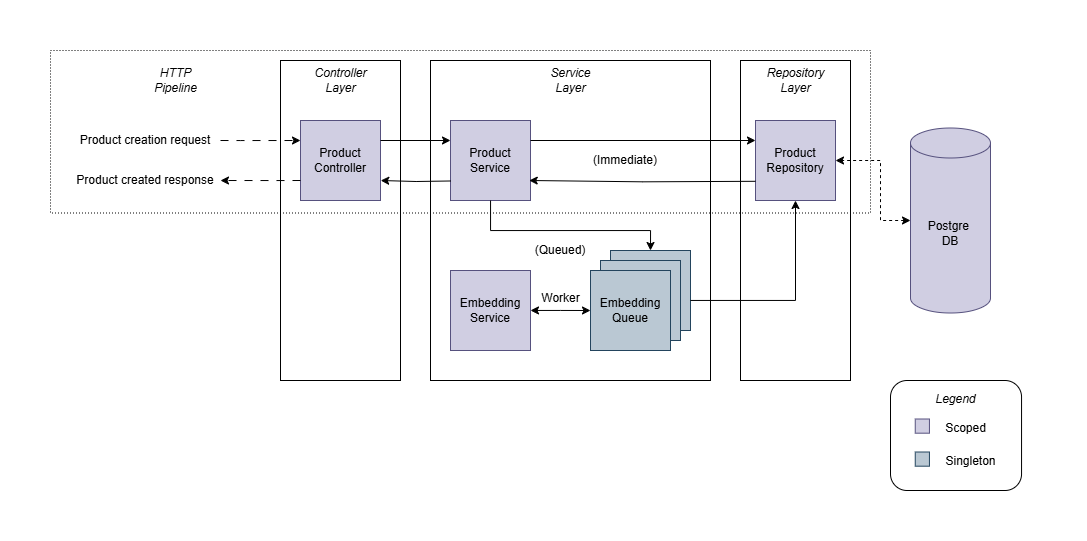

The diagram above was exported from draw.io. Its source (the exported page's mxGraphModel, read from the mxfile embedded in the PNG):
<mxGraphModel dx="1947" dy="597" grid="1" gridSize="10" guides="1" tooltips="1" connect="1" arrows="1" fold="1" page="1" pageScale="1" pageWidth="850" pageHeight="1100" background="none" math="0" shadow="0">
  <root>
    <mxCell id="0" />
    <mxCell id="1" parent="0" />
    <mxCell id="wa9JE-fIE5mk73pFamyn-22" value="" style="rounded=0;whiteSpace=wrap;html=1;align=center;verticalAlign=middle;fontFamily=Helvetica;fontSize=12;fillColor=none;" parent="1" vertex="1">
      <mxGeometry x="-160" y="310" width="280" height="320" as="geometry" />
    </mxCell>
    <mxCell id="yVHR98uHLowHqBcOtqma-6" value="" style="rounded=0;whiteSpace=wrap;html=1;fillColor=none;dashed=1;dashPattern=1 2;" vertex="1" parent="1">
      <mxGeometry x="-540" y="300" width="820" height="162.5" as="geometry" />
    </mxCell>
    <mxCell id="wa9JE-fIE5mk73pFamyn-21" value="" style="rounded=0;whiteSpace=wrap;html=1;align=center;verticalAlign=middle;fontFamily=Helvetica;fontSize=12;fillColor=none;" parent="1" vertex="1">
      <mxGeometry x="-310" y="310" width="120" height="320" as="geometry" />
    </mxCell>
    <mxCell id="wa9JE-fIE5mk73pFamyn-23" value="" style="rounded=0;whiteSpace=wrap;html=1;align=center;verticalAlign=middle;fontFamily=Helvetica;fontSize=12;fillColor=none;" parent="1" vertex="1">
      <mxGeometry x="150" y="310" width="110" height="320" as="geometry" />
    </mxCell>
    <mxCell id="KSE1pdtrb8QWXj-khYvH-1" value="Product Controller" style="whiteSpace=wrap;html=1;aspect=fixed;fillColor=#d0cee2;strokeColor=#56517e;" parent="1" vertex="1">
      <mxGeometry x="-290" y="370" width="80" height="80" as="geometry" />
    </mxCell>
    <mxCell id="KSE1pdtrb8QWXj-khYvH-4" value="" style="curved=1;endArrow=classic;html=1;rounded=0;exitX=1;exitY=0.5;exitDx=0;exitDy=0;entryX=0;entryY=0.5;entryDx=0;entryDy=0;" parent="1" edge="1">
      <mxGeometry width="50" height="50" relative="1" as="geometry">
        <mxPoint x="-210" y="390" as="sourcePoint" />
        <mxPoint x="-140" y="390" as="targetPoint" />
        <Array as="points" />
      </mxGeometry>
    </mxCell>
    <mxCell id="vgPL6nxl_xndeTsh-V4i-4" value="" style="edgeStyle=orthogonalEdgeStyle;rounded=0;orthogonalLoop=1;jettySize=auto;html=1;dashed=1;dashPattern=8 8;" parent="1" edge="1">
      <mxGeometry relative="1" as="geometry">
        <mxPoint x="-370" y="390" as="sourcePoint" />
        <mxPoint x="-290" y="390" as="targetPoint" />
        <Array as="points">
          <mxPoint x="-350" y="390" />
          <mxPoint x="-350" y="390" />
        </Array>
      </mxGeometry>
    </mxCell>
    <mxCell id="vgPL6nxl_xndeTsh-V4i-5" value="Product Service" style="whiteSpace=wrap;html=1;fillColor=#d0cee2;strokeColor=#56517e;" parent="1" vertex="1">
      <mxGeometry x="-140" y="370" width="80" height="80" as="geometry" />
    </mxCell>
    <mxCell id="vgPL6nxl_xndeTsh-V4i-7" value="Product Repository" style="whiteSpace=wrap;html=1;fillColor=#d0cee2;strokeColor=#56517e;" parent="1" vertex="1">
      <mxGeometry x="165" y="370" width="80" height="80" as="geometry" />
    </mxCell>
    <mxCell id="vgPL6nxl_xndeTsh-V4i-9" value="Postgre&amp;nbsp;&lt;div&gt;DB&lt;/div&gt;" style="shape=cylinder3;whiteSpace=wrap;html=1;boundedLbl=1;backgroundOutline=1;size=15;fillColor=#d0cee2;strokeColor=#56517e;" parent="1" vertex="1">
      <mxGeometry x="320" y="377.5" width="80" height="185" as="geometry" />
    </mxCell>
    <mxCell id="vgPL6nxl_xndeTsh-V4i-14" value="" style="endArrow=classic;startArrow=classic;html=1;rounded=0;entryX=1;entryY=0.5;entryDx=0;entryDy=0;startFill=1;dashed=1;endFill=1;" parent="1" source="vgPL6nxl_xndeTsh-V4i-9" target="vgPL6nxl_xndeTsh-V4i-7" edge="1">
      <mxGeometry width="50" height="50" relative="1" as="geometry">
        <mxPoint x="280" y="385" as="sourcePoint" />
        <mxPoint x="355" y="315" as="targetPoint" />
        <Array as="points">
          <mxPoint x="290" y="470" />
          <mxPoint x="290" y="410" />
        </Array>
      </mxGeometry>
    </mxCell>
    <mxCell id="vgPL6nxl_xndeTsh-V4i-32" value="" style="edgeStyle=orthogonalEdgeStyle;rounded=0;orthogonalLoop=1;jettySize=auto;html=1;fontFamily=Helvetica;fontSize=12;fontColor=default;startArrow=classic;startFill=1;" parent="1" target="vgPL6nxl_xndeTsh-V4i-31" edge="1">
      <mxGeometry relative="1" as="geometry">
        <Array as="points">
          <mxPoint x="-30" y="560" />
          <mxPoint x="-30" y="560" />
        </Array>
        <mxPoint y="560" as="sourcePoint" />
      </mxGeometry>
    </mxCell>
    <mxCell id="vgPL6nxl_xndeTsh-V4i-31" value="Embedding Service" style="whiteSpace=wrap;html=1;fillColor=#d0cee2;strokeColor=#56517e;" parent="1" vertex="1">
      <mxGeometry x="-140" y="520" width="80" height="80" as="geometry" />
    </mxCell>
    <mxCell id="wa9JE-fIE5mk73pFamyn-7" value="" style="group" parent="1" vertex="1" connectable="0">
      <mxGeometry y="500" width="100" height="100" as="geometry" />
    </mxCell>
    <mxCell id="vgPL6nxl_xndeTsh-V4i-29" value="Embedding Queue" style="whiteSpace=wrap;html=1;fillColor=#bac8d3;strokeColor=#23445d;" parent="wa9JE-fIE5mk73pFamyn-7" vertex="1">
      <mxGeometry x="20" width="80" height="80" as="geometry" />
    </mxCell>
    <mxCell id="wa9JE-fIE5mk73pFamyn-5" value="Embedding Queue" style="whiteSpace=wrap;html=1;fillColor=#bac8d3;strokeColor=#23445d;" parent="wa9JE-fIE5mk73pFamyn-7" vertex="1">
      <mxGeometry x="10" y="10" width="80" height="80" as="geometry" />
    </mxCell>
    <mxCell id="wa9JE-fIE5mk73pFamyn-6" value="Embedding Queue" style="whiteSpace=wrap;html=1;fillColor=#bac8d3;strokeColor=#23445d;" parent="wa9JE-fIE5mk73pFamyn-7" vertex="1">
      <mxGeometry y="20" width="80" height="80" as="geometry" />
    </mxCell>
    <mxCell id="wa9JE-fIE5mk73pFamyn-20" value="" style="group" parent="1" vertex="1" connectable="0">
      <mxGeometry x="300" y="630" width="146.44" height="110" as="geometry" />
    </mxCell>
    <mxCell id="wa9JE-fIE5mk73pFamyn-9" value="&lt;i&gt;Legend&lt;/i&gt;&lt;div&gt;&lt;div&gt;&lt;br&gt;&lt;/div&gt;&lt;div&gt;&lt;br&gt;&lt;/div&gt;&lt;div&gt;&lt;br&gt;&lt;/div&gt;&lt;div&gt;&lt;br&gt;&lt;/div&gt;&lt;div&gt;&lt;br&gt;&lt;/div&gt;&lt;/div&gt;" style="rounded=1;whiteSpace=wrap;html=1;align=center;verticalAlign=middle;fontFamily=Helvetica;fontSize=12;fillColor=none;" parent="wa9JE-fIE5mk73pFamyn-20" vertex="1">
      <mxGeometry width="131.05088212733313" height="110" as="geometry" />
    </mxCell>
    <mxCell id="wa9JE-fIE5mk73pFamyn-12" value="" style="group" parent="wa9JE-fIE5mk73pFamyn-20" vertex="1" connectable="0">
      <mxGeometry x="24.749895167476396" y="33" width="121.69010483252362" height="33" as="geometry" />
    </mxCell>
    <mxCell id="wa9JE-fIE5mk73pFamyn-15" value="" style="group" parent="wa9JE-fIE5mk73pFamyn-12" vertex="1" connectable="0">
      <mxGeometry width="112.32932753771411" height="33" as="geometry" />
    </mxCell>
    <mxCell id="wa9JE-fIE5mk73pFamyn-11" value="Scoped" style="text;html=1;align=center;verticalAlign=middle;resizable=0;points=[];autosize=1;strokeColor=none;fillColor=none;fontFamily=Helvetica;fontSize=12;fontColor=default;" parent="wa9JE-fIE5mk73pFamyn-15" vertex="1">
      <mxGeometry x="20.003852849181964" width="60" height="30" as="geometry" />
    </mxCell>
    <mxCell id="wa9JE-fIE5mk73pFamyn-14" value="" style="whiteSpace=wrap;html=1;aspect=fixed;rounded=0;strokeColor=#56517e;align=center;verticalAlign=middle;fontFamily=Helvetica;fontSize=12;fillColor=#d0cee2;" parent="wa9JE-fIE5mk73pFamyn-15" vertex="1">
      <mxGeometry y="5.5" width="14.191006749491244" height="14.191006749491244" as="geometry" />
    </mxCell>
    <mxCell id="wa9JE-fIE5mk73pFamyn-16" value="" style="group" parent="wa9JE-fIE5mk73pFamyn-20" vertex="1" connectable="0">
      <mxGeometry x="24.749895167476396" y="66" width="121.69010483252362" height="33" as="geometry" />
    </mxCell>
    <mxCell id="wa9JE-fIE5mk73pFamyn-17" value="" style="group" parent="wa9JE-fIE5mk73pFamyn-16" vertex="1" connectable="0">
      <mxGeometry width="112.32932753771411" height="33" as="geometry" />
    </mxCell>
    <mxCell id="wa9JE-fIE5mk73pFamyn-18" value="Singleton" style="text;html=1;align=center;verticalAlign=middle;resizable=0;points=[];autosize=1;strokeColor=none;fillColor=none;fontFamily=Helvetica;fontSize=12;fontColor=default;" parent="wa9JE-fIE5mk73pFamyn-17" vertex="1">
      <mxGeometry x="20.003852849181964" width="70" height="30" as="geometry" />
    </mxCell>
    <mxCell id="wa9JE-fIE5mk73pFamyn-19" value="" style="whiteSpace=wrap;html=1;aspect=fixed;rounded=0;strokeColor=#23445d;align=center;verticalAlign=middle;fontFamily=Helvetica;fontSize=12;fillColor=#bac8d3;" parent="wa9JE-fIE5mk73pFamyn-17" vertex="1">
      <mxGeometry y="5.5" width="14.191006749491244" height="14.191006749491244" as="geometry" />
    </mxCell>
    <mxCell id="wa9JE-fIE5mk73pFamyn-25" value="&lt;i&gt;Controller&lt;/i&gt;&lt;div&gt;&lt;i&gt;Layer&lt;/i&gt;&lt;/div&gt;" style="text;html=1;align=center;verticalAlign=middle;resizable=0;points=[];autosize=1;fillColor=none;" parent="1" vertex="1">
      <mxGeometry x="-290" y="310" width="80" height="40" as="geometry" />
    </mxCell>
    <mxCell id="wa9JE-fIE5mk73pFamyn-26" value="&lt;div&gt;&lt;i&gt;Service&lt;/i&gt;&lt;/div&gt;&lt;div&gt;&lt;i&gt;Layer&lt;/i&gt;&lt;/div&gt;" style="text;html=1;align=center;verticalAlign=middle;resizable=0;points=[];autosize=1;fillColor=none;" parent="1" vertex="1">
      <mxGeometry x="-50" y="310" width="60" height="40" as="geometry" />
    </mxCell>
    <mxCell id="wa9JE-fIE5mk73pFamyn-27" value="&lt;div&gt;&lt;span style=&quot;background-color: transparent; color: light-dark(rgb(0, 0, 0), rgb(255, 255, 255));&quot;&gt;&lt;i&gt;Repository&lt;/i&gt;&lt;/span&gt;&lt;/div&gt;&lt;div&gt;&lt;span style=&quot;background-color: transparent; color: light-dark(rgb(0, 0, 0), rgb(255, 255, 255));&quot;&gt;&lt;i&gt;Layer&lt;/i&gt;&lt;/span&gt;&lt;/div&gt;" style="text;html=1;align=center;verticalAlign=middle;resizable=0;points=[];autosize=1;fillColor=none;" parent="1" vertex="1">
      <mxGeometry x="165" y="310" width="80" height="40" as="geometry" />
    </mxCell>
    <mxCell id="wa9JE-fIE5mk73pFamyn-28" value="Worker" style="text;html=1;align=center;verticalAlign=middle;resizable=0;points=[];autosize=1;strokeColor=none;fillColor=none;fontFamily=Helvetica;fontSize=12;fontColor=default;" parent="1" vertex="1">
      <mxGeometry x="-60" y="532.5" width="60" height="30" as="geometry" />
    </mxCell>
    <mxCell id="vgPL6nxl_xndeTsh-V4i-30" value="" style="edgeStyle=orthogonalEdgeStyle;rounded=0;orthogonalLoop=1;jettySize=auto;html=1;fontFamily=Helvetica;fontSize=12;fontColor=default;entryX=0.5;entryY=0;entryDx=0;entryDy=0;" parent="1" source="vgPL6nxl_xndeTsh-V4i-5" target="vgPL6nxl_xndeTsh-V4i-29" edge="1">
      <mxGeometry relative="1" as="geometry">
        <Array as="points">
          <mxPoint x="-100" y="480" />
          <mxPoint x="60" y="480" />
        </Array>
      </mxGeometry>
    </mxCell>
    <mxCell id="yVHR98uHLowHqBcOtqma-2" style="edgeStyle=orthogonalEdgeStyle;rounded=0;orthogonalLoop=1;jettySize=auto;html=1;entryX=0.5;entryY=1;entryDx=0;entryDy=0;" edge="1" parent="1" source="vgPL6nxl_xndeTsh-V4i-29" target="vgPL6nxl_xndeTsh-V4i-7">
      <mxGeometry relative="1" as="geometry">
        <Array as="points">
          <mxPoint x="205" y="550" />
        </Array>
      </mxGeometry>
    </mxCell>
    <mxCell id="yVHR98uHLowHqBcOtqma-3" style="edgeStyle=orthogonalEdgeStyle;rounded=0;orthogonalLoop=1;jettySize=auto;html=1;fontFamily=Helvetica;fontSize=12;fontColor=default;" edge="1" parent="1">
      <mxGeometry relative="1" as="geometry">
        <mxPoint x="-60" y="390" as="sourcePoint" />
        <mxPoint x="165" y="390" as="targetPoint" />
      </mxGeometry>
    </mxCell>
    <mxCell id="yVHR98uHLowHqBcOtqma-8" value="&lt;div&gt;&lt;i&gt;HTTP&lt;br&gt;Pipeline&lt;/i&gt;&lt;/div&gt;" style="text;html=1;align=center;verticalAlign=middle;resizable=0;points=[];autosize=1;fillColor=none;" vertex="1" parent="1">
      <mxGeometry x="-450" y="310" width="70" height="40" as="geometry" />
    </mxCell>
    <mxCell id="yVHR98uHLowHqBcOtqma-9" style="edgeStyle=orthogonalEdgeStyle;rounded=0;orthogonalLoop=1;jettySize=auto;html=1;fontFamily=Helvetica;fontSize=12;fontColor=default;exitX=0.017;exitY=0.685;exitDx=0;exitDy=0;exitPerimeter=0;entryX=1.001;entryY=0.675;entryDx=0;entryDy=0;entryPerimeter=0;" edge="1" parent="1">
      <mxGeometry relative="1" as="geometry">
        <mxPoint x="164.9999999999999" y="430.80000000000007" as="sourcePoint" />
        <mxPoint x="-61.28000000000007" y="430" as="targetPoint" />
      </mxGeometry>
    </mxCell>
    <mxCell id="yVHR98uHLowHqBcOtqma-10" style="edgeStyle=orthogonalEdgeStyle;rounded=0;orthogonalLoop=1;jettySize=auto;html=1;fontFamily=Helvetica;fontSize=12;fontColor=default;exitX=-0.001;exitY=0.677;exitDx=0;exitDy=0;exitPerimeter=0;entryX=1.002;entryY=0.671;entryDx=0;entryDy=0;entryPerimeter=0;" edge="1" parent="1">
      <mxGeometry relative="1" as="geometry">
        <mxPoint x="-139.99999999999991" y="430.4800000000001" as="sourcePoint" />
        <mxPoint x="-209.7599999999999" y="430.00000000000006" as="targetPoint" />
      </mxGeometry>
    </mxCell>
    <mxCell id="yVHR98uHLowHqBcOtqma-13" value="&lt;span style=&quot;text-wrap-mode: nowrap;&quot;&gt;(Immediate)&lt;/span&gt;" style="text;html=1;align=center;verticalAlign=middle;whiteSpace=wrap;rounded=0;" vertex="1" parent="1">
      <mxGeometry y="390" width="70" height="40" as="geometry" />
    </mxCell>
    <mxCell id="yVHR98uHLowHqBcOtqma-14" value="&lt;span style=&quot;text-wrap-mode: nowrap;&quot;&gt;Product creation request&lt;/span&gt;" style="text;html=1;align=center;verticalAlign=middle;whiteSpace=wrap;rounded=0;" vertex="1" parent="1">
      <mxGeometry x="-520" y="380" width="150" height="20" as="geometry" />
    </mxCell>
    <mxCell id="yVHR98uHLowHqBcOtqma-15" value="" style="edgeStyle=orthogonalEdgeStyle;rounded=0;orthogonalLoop=1;jettySize=auto;html=1;dashed=1;dashPattern=8 8;" edge="1" parent="1">
      <mxGeometry relative="1" as="geometry">
        <mxPoint x="-290" y="430" as="sourcePoint" />
        <mxPoint x="-370" y="430" as="targetPoint" />
        <Array as="points">
          <mxPoint x="-310" y="430" />
          <mxPoint x="-310" y="430" />
        </Array>
      </mxGeometry>
    </mxCell>
    <mxCell id="yVHR98uHLowHqBcOtqma-16" value="&lt;span style=&quot;text-wrap-mode: nowrap;&quot;&gt;Product created response&lt;/span&gt;" style="text;html=1;align=center;verticalAlign=middle;whiteSpace=wrap;rounded=0;" vertex="1" parent="1">
      <mxGeometry x="-520" y="420" width="150" height="20" as="geometry" />
    </mxCell>
    <mxCell id="yVHR98uHLowHqBcOtqma-17" value="&lt;span style=&quot;text-wrap-mode: nowrap;&quot;&gt;(Queued)&lt;/span&gt;" style="text;html=1;align=center;verticalAlign=middle;whiteSpace=wrap;rounded=0;" vertex="1" parent="1">
      <mxGeometry x="-65" y="480" width="70" height="40" as="geometry" />
    </mxCell>
  </root>
</mxGraphModel>